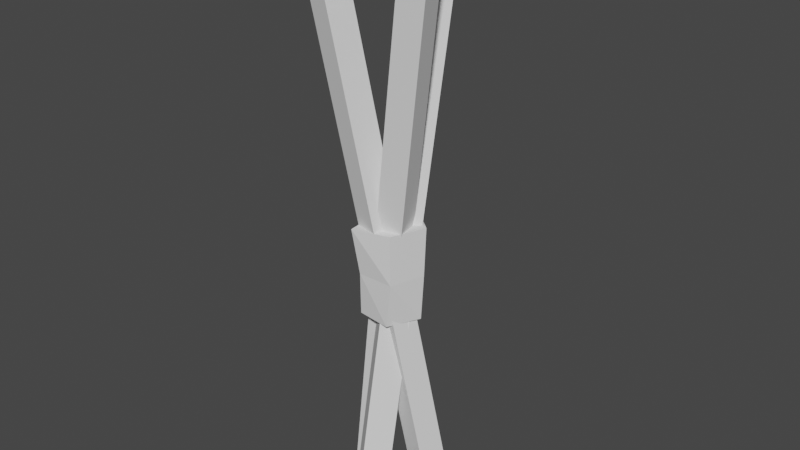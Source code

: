 # Source: Torch.blend  (saved by Blender 3.5.10; exported with 4.5.12 LTS)
import bpy
from mathutils import Matrix  # noqa: F401  (used for matrix-valued properties, if any)

bpy.ops.wm.read_factory_settings(use_empty=True)
scene = bpy.context.scene
scene.name = 'Scene'

# ---- collections
col_collection = bpy.data.collections.new('Collection'); scene.collection.children.link(col_collection)

# ---- world
world_world = bpy.data.worlds.new('World'); scene.world = world_world
world_world.use_nodes = True; world_world.node_tree.nodes.clear()
_N = world_world.node_tree.nodes; _L = world_world.node_tree.links
n0 = _N.new('ShaderNodeOutputWorld'); n0.name = 'World Output'; n0.location = (300, 300)
n1 = _N.new('ShaderNodeBackground'); n1.name = 'Background'; n1.location = (10, 300)
n1.inputs[0].default_value = (0.05088, 0.05088, 0.05088, 1.0)
_L.new(n1.outputs[0], n0.inputs[0])
n0.is_active_output = True
world_world.color = (0.05088, 0.05088, 0.05088)
world_world.use_sun_shadow = False
world_world.sun_shadow_jitter_overblur = 0.0

# ---- meshes
me_plane_001 = bpy.data.meshes.new('Plane.001')
me_plane_001.from_pydata([(-1.0, -1.0, 0.0), (1.0, -1.0, 0.0), (-1.0, 1.0, 0.0), (1.0, 1.0, 0.0), (-1.0, 1.0, 68.22), (-1.0, -1.0, 68.22), (1.0, -1.0, 68.22), (1.0, 1.0, 68.22)], [], [(0, 2, 3, 1), (5, 6, 7, 4), (3, 2, 4, 7), (0, 1, 6, 5), (1, 3, 7, 6), (2, 0, 5, 4)])
_uv = me_plane_001.uv_layers.new(name='UVMap')
_uv.uv.foreach_set('vector', [0.0, 0.0, 0.0, 1.0, 1.0, 1.0, 1.0, 0.0, 0.0, 0.0, 1.0, 0.0, 1.0, 1.0, 0.0, 1.0, 1.0, 1.0, 0.0, 1.0, 0.0, 1.0, 1.0, 1.0, 0.0, 0.0, 1.0, 0.0, 1.0, 0.0, 0.0, 0.0, 1.0, 0.0, 1.0, 1.0, 1.0, 1.0, 1.0, 0.0, 0.0, 1.0, 0.0, 0.0, 0.0, 0.0, 0.0, 1.0])
me_plane_001.update()
me_plane_002 = bpy.data.meshes.new('Plane.002')
me_plane_002.from_pydata([(-1.0, -1.0, 0.0), (1.0, -1.0, 0.0), (-1.0, 1.0, 0.0), (1.0, 1.0, 0.0), (-1.0, 1.0, 68.22), (-1.0, -1.0, 68.22), (1.0, -1.0, 68.22), (1.0, 1.0, 68.22)], [], [(0, 2, 3, 1), (5, 6, 7, 4), (3, 2, 4, 7), (0, 1, 6, 5), (1, 3, 7, 6), (2, 0, 5, 4)])
_uv = me_plane_002.uv_layers.new(name='UVMap')
_uv.uv.foreach_set('vector', [0.0, 0.0, 0.0, 1.0, 1.0, 1.0, 1.0, 0.0, 0.0, 0.0, 1.0, 0.0, 1.0, 1.0, 0.0, 1.0, 1.0, 1.0, 0.0, 1.0, 0.0, 1.0, 1.0, 1.0, 0.0, 0.0, 1.0, 0.0, 1.0, 0.0, 0.0, 0.0, 1.0, 0.0, 1.0, 1.0, 1.0, 1.0, 1.0, 0.0, 0.0, 1.0, 0.0, 0.0, 0.0, 0.0, 0.0, 1.0])
me_plane_002.update()
me_plane_004 = bpy.data.meshes.new('Plane.004')
me_plane_004.from_pydata([(-1.0, -1.0, 0.0), (1.0, -1.0, 0.0), (-1.0, 1.0, 0.0), (1.0, 1.0, 0.0), (-1.0, 1.0, 68.22), (-1.0, -1.0, 68.22), (1.0, -1.0, 68.22), (1.0, 1.0, 68.22)], [], [(0, 2, 3, 1), (5, 6, 7, 4), (3, 2, 4, 7), (0, 1, 6, 5), (1, 3, 7, 6), (2, 0, 5, 4)])
_uv = me_plane_004.uv_layers.new(name='UVMap')
_uv.uv.foreach_set('vector', [0.0, 0.0, 0.0, 1.0, 1.0, 1.0, 1.0, 0.0, 0.0, 0.0, 1.0, 0.0, 1.0, 1.0, 0.0, 1.0, 1.0, 1.0, 0.0, 1.0, 0.0, 1.0, 1.0, 1.0, 0.0, 0.0, 1.0, 0.0, 1.0, 0.0, 0.0, 0.0, 1.0, 0.0, 1.0, 1.0, 1.0, 1.0, 1.0, 0.0, 0.0, 1.0, 0.0, 0.0, 0.0, 0.0, 0.0, 1.0])
me_plane_004.update()
me_circle = bpy.data.meshes.new('Circle')
me_circle.from_pydata([(-0.08598, 1.096, 0.03732), (-1.156, 0.3179, 0.03732), (-0.7475, -0.9405, 0.03732), (0.5756, -0.9405, 0.03732), (0.9844, 0.3179, 0.03732), (-1.156, 0.3179, -0.6321), (-0.08598, 1.096, -0.6321), (-0.7475, -0.9405, -0.6321), (0.5756, -0.9405, -0.6321), (0.9844, 0.3179, -0.6321), (-1.014, 0.2716, -0.9781), (-0.08598, 0.9459, -0.9781), (-0.6596, -0.8194, -0.9781), (0.4876, -0.8194, -0.9781), (0.8421, 0.2716, -0.9781), (-0.6109, 0.1406, -1.191), (-0.08598, 0.522, -1.191), (-0.4104, -0.4765, -1.191), (0.2384, -0.4765, -1.191), (0.4389, 0.1406, -1.191), (-0.08598, -0.02994, -0.2167)], [], [(3, 20, 2), (9, 14, 11, 6), (2, 7, 8, 3), (0, 6, 5, 1), (3, 8, 9, 4), (1, 5, 7, 2), (4, 9, 6, 0), (13, 18, 19, 14), (7, 12, 13, 8), (6, 11, 10, 5), (8, 13, 14, 9), (5, 10, 12, 7), (15, 16, 19, 18, 17), (10, 15, 17, 12), (14, 19, 16, 11), (12, 17, 18, 13), (11, 16, 15, 10), (1, 20, 0), (4, 20, 3), (2, 20, 1), (0, 20, 4)])
_uv = me_circle.uv_layers.new(name='UVMap')
_uv.uv.foreach_set('vector', [0.0, 0.0, 0.0, 0.0, 0.0, 0.0, 0.0, 0.0, 0.0, 0.0, 0.0, 0.0, 0.0, 0.0, 0.0, 0.0, 0.0, 0.0, 0.0, 0.0, 0.0, 0.0, 0.0, 0.0, 0.0, 0.0, 0.0, 0.0, 0.0, 0.0, 0.0, 0.0, 0.0, 0.0, 0.0, 0.0, 0.0, 0.0, 0.0, 0.0, 0.0, 0.0, 0.0, 0.0, 0.0, 0.0, 0.0, 0.0, 0.0, 0.0, 0.0, 0.0, 0.0, 0.0, 0.0, 0.0, 0.0, 0.0, 0.0, 0.0, 0.0, 0.0, 0.0, 0.0, 0.0, 0.0, 0.0, 0.0, 0.0, 0.0, 0.0, 0.0, 0.0, 0.0, 0.0, 0.0, 0.0, 0.0, 0.0, 0.0, 0.0, 0.0, 0.0, 0.0, 0.0, 0.0, 0.0, 0.0, 0.0, 0.0, 0.0, 0.0, 0.0, 0.0, 0.0, 0.0, 0.0, 0.0, 0.0, 0.0, 0.0, 0.0, 0.0, 0.0, 0.0, 0.0, 0.0, 0.0, 0.0, 0.0, 0.0, 0.0, 0.0, 0.0, 0.0, 0.0, 0.0, 0.0, 0.0, 0.0, 0.0, 0.0, 0.0, 0.0, 0.0, 0.0, 0.0, 0.0, 0.0, 0.0, 0.0, 0.0, 0.0, 0.0, 0.0, 0.0, 0.0, 0.0, 0.0, 0.0, 0.0, 0.0, 0.0, 0.0, 0.0, 0.0, 0.0, 0.0, 0.0, 0.0, 0.0, 0.0, 0.0, 0.0, 0.0, 0.0, 0.0, 0.0, 0.0, 0.0])
me_circle.update()
me_circle_001 = bpy.data.meshes.new('Circle.001')
me_circle_001.from_pydata([(-0.07554, 2.285, -0.6115), (-0.9241, 2.027, -0.5844), (-0.6405, 1.06, -0.5758), (0.2687, 0.9653, -0.5944), (0.6817, 1.809, -0.5884), (-0.07554, 2.623, 1.851), (-0.7546, 1.827, 1.865), (-0.6954, 0.82, 1.859), (0.3643, 0.9982, 1.92), (0.7191, 1.939, 1.911), (0.4094, 0.9558, 0.6199), (0.7091, 1.878, 0.6199), (-0.8602, 1.878, 0.6199), (-0.5605, 0.9558, 0.6199), (-0.07554, 2.448, 0.6199)], [], [(11, 9, 8, 10), (13, 7, 6, 12), (14, 5, 9, 11), (10, 8, 7, 13), (12, 6, 5, 14), (6, 7, 8, 9, 5), (1, 0, 4, 3, 2), (1, 12, 14, 0), (3, 10, 13, 2), (0, 14, 11, 4), (2, 13, 12, 1), (4, 11, 10, 3)])
_uv = me_circle_001.uv_layers.new(name='UVMap')
_uv.uv.foreach_set('vector', [0.0, 0.0, 0.0, 0.0, 0.0, 0.0, 0.0, 0.0, 0.0, 0.0, 0.0, 0.0, 0.0, 0.0, 0.0, 0.0, 0.0, 0.0, 0.0, 0.0, 0.0, 0.0, 0.0, 0.0, 0.0, 0.0, 0.0, 0.0, 0.0, 0.0, 0.0, 0.0, 0.0, 0.0, 0.0, 0.0, 0.0, 0.0, 0.0, 0.0, 0.0, 0.0, 0.0, 0.0, 0.0, 0.0, 0.0, 0.0, 0.0, 0.0, 0.0, 0.0, 0.0, 0.0, 0.0, 0.0, 0.0, 0.0, 0.0, 0.0, 0.0, 0.0, 0.0, 0.0, 0.0, 0.0, 0.0, 0.0, 0.0, 0.0, 0.0, 0.0, 0.0, 0.0, 0.0, 0.0, 0.0, 0.0, 0.0, 0.0, 0.0, 0.0, 0.0, 0.0, 0.0, 0.0, 0.0, 0.0, 0.0, 0.0, 0.0, 0.0, 0.0, 0.0, 0.0, 0.0, 0.0, 0.0, 0.0, 0.0])
me_circle_001.update()

# ---- objects
ob_plane = bpy.data.objects.new('Plane', me_plane_001)
ob_plane_001 = bpy.data.objects.new('Plane.001', me_plane_002)
ob_plane_003 = bpy.data.objects.new('Plane.003', me_plane_004)
ob_circle = bpy.data.objects.new('Circle', me_circle)
ob_circle_001 = bpy.data.objects.new('Circle.001', me_circle_001)

# ---- transforms, parenting, visibility, modifiers, constraints
ob_plane.location = (0.2366, 0.237, 0.0)
ob_plane.rotation_euler = (-0.1351, -0.1339, -0.7763)
ob_plane.scale = (0.1784, 0.1784, 0.113)
ob_plane_001.location = (0.7746, 0.9493, 0.0)
ob_plane_001.rotation_euler = (-0.1468, -0.1187, 1.289)
ob_plane_001.scale = (0.1692, 0.1692, 0.113)
ob_plane_003.location = (-0.4192, 1.082, 0.0)
ob_plane_003.rotation_euler = (-0.1179, -0.1503, 3.367)
ob_plane_003.scale = (0.1674, 0.1675, 0.113)
ob_circle.location = (0.229, 0.9228, 7.683)
ob_circle.rotation_euler = (0.0, -0.0, -0.3351)
ob_circle.scale = (0.6251, 0.6251, 0.684)
ob_circle_001.location = (0.2288, -4.025e-07, 2.995)
ob_circle_001.scale = (0.4899, 0.4899, 0.4899)

# ---- collection membership
col_collection.objects.link(ob_plane)
col_collection.objects.link(ob_plane_001)
col_collection.objects.link(ob_plane_003)
col_collection.objects.link(ob_circle)
col_collection.objects.link(ob_circle_001)

# ---- scene / render settings (as saved in the file)
scene.frame_start = 1; scene.frame_end = 250; scene.frame_set(1)
scene.render.engine = 'BLENDER_EEVEE_NEXT'
scene.cycles.sampling_pattern = 'TABULATED_SOBOL'
scene.view_settings.view_transform = 'Filmic'
scene.unit_settings.scale_length = 0.01
bpy.context.view_layer.update()

# ---- added for rendering (the .blend has no active camera and no usable light): camera, sun
cam_auto = bpy.data.cameras.new('AutoCamera')
cam_auto.lens = 50.0
cam_auto.sensor_width = 36.0
cam_auto.clip_end = 1000.0
ob_auto_camera = bpy.data.objects.new('AutoCamera', cam_auto)
scene.collection.objects.link(ob_auto_camera)
ob_auto_camera.location = (7.76275, -8.15239, 9.90843)
ob_auto_camera.rotation_euler = (1.09748, -7.21219e-08, 0.694738)
scene.camera = ob_auto_camera
light_auto_sun = bpy.data.lights.new('AutoSun', 'SUN')
light_auto_sun.energy = 3.0
light_auto_sun.angle = 0.0523599
ob_auto_sun = bpy.data.objects.new('AutoSun', light_auto_sun)
scene.collection.objects.link(ob_auto_sun)
ob_auto_sun.rotation_euler = (0.872665, 0.174533, 0.523599)
bpy.context.view_layer.update()
